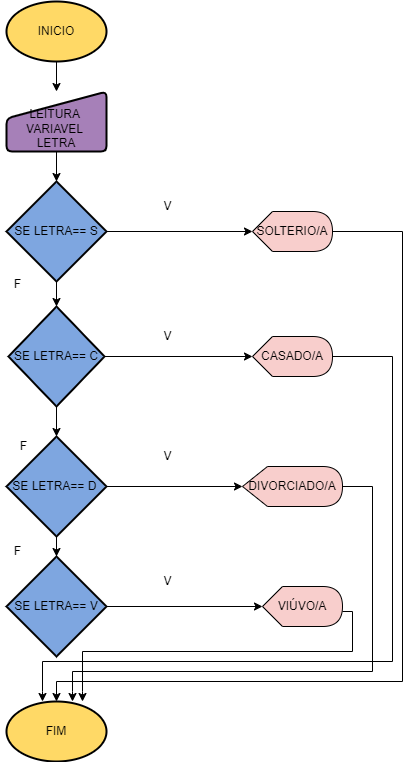

The diagram above was exported from draw.io. Its source (the exported page's mxGraphModel, read from the mxfile embedded in the PNG):
<mxGraphModel dx="1120" dy="444" grid="1" gridSize="10" guides="1" tooltips="1" connect="1" arrows="1" fold="1" page="1" pageScale="1" pageWidth="827" pageHeight="1169" math="0" shadow="0">
  <root>
    <mxCell id="0" />
    <mxCell id="1" parent="0" />
    <mxCell id="HQn-DjuT3XhCEot_XIRX-3" style="edgeStyle=orthogonalEdgeStyle;rounded=0;orthogonalLoop=1;jettySize=auto;html=1;exitX=0.5;exitY=1;exitDx=0;exitDy=0;" parent="1" edge="1">
      <mxGeometry relative="1" as="geometry">
        <mxPoint x="365" y="220" as="sourcePoint" />
        <mxPoint x="365" y="220" as="targetPoint" />
      </mxGeometry>
    </mxCell>
    <mxCell id="HQn-DjuT3XhCEot_XIRX-40" style="edgeStyle=orthogonalEdgeStyle;rounded=0;orthogonalLoop=1;jettySize=auto;html=1;entryX=0.5;entryY=0;entryDx=0;entryDy=0;" parent="1" source="HQn-DjuT3XhCEot_XIRX-9" target="HQn-DjuT3XhCEot_XIRX-14" edge="1">
      <mxGeometry relative="1" as="geometry" />
    </mxCell>
    <mxCell id="HQn-DjuT3XhCEot_XIRX-9" value="INICIO" style="strokeWidth=2;html=1;shape=mxgraph.flowchart.start_1;whiteSpace=wrap;fillColor=#FFD966;" parent="1" vertex="1">
      <mxGeometry x="364" y="100" width="100" height="60" as="geometry" />
    </mxCell>
    <mxCell id="HQn-DjuT3XhCEot_XIRX-12" value="FIM" style="strokeWidth=2;html=1;shape=mxgraph.flowchart.start_1;whiteSpace=wrap;fillColor=#FFD966;" parent="1" vertex="1">
      <mxGeometry x="364" y="800" width="100" height="60" as="geometry" />
    </mxCell>
    <mxCell id="HQn-DjuT3XhCEot_XIRX-14" value="&lt;div&gt;&lt;br&gt;&lt;/div&gt;LEITURA&amp;nbsp;&lt;div&gt;VARIAVEL&amp;nbsp;&lt;/div&gt;&lt;div&gt;LETRA&lt;/div&gt;" style="html=1;strokeWidth=2;shape=manualInput;whiteSpace=wrap;rounded=1;size=27;arcSize=11;fillColor=#A680B8;" parent="1" vertex="1">
      <mxGeometry x="364" y="190" width="100" height="60" as="geometry" />
    </mxCell>
    <mxCell id="HQn-DjuT3XhCEot_XIRX-15" value="SE LETRA== S" style="strokeWidth=2;html=1;shape=mxgraph.flowchart.decision;whiteSpace=wrap;fillColor=#7EA6E0;" parent="1" vertex="1">
      <mxGeometry x="364" y="280" width="100" height="100" as="geometry" />
    </mxCell>
    <mxCell id="HQn-DjuT3XhCEot_XIRX-17" value="SOLTERIO/A" style="shape=display;whiteSpace=wrap;html=1;fillColor=#F8CECC;" parent="1" vertex="1">
      <mxGeometry x="610" y="310" width="80" height="40" as="geometry" />
    </mxCell>
    <mxCell id="HQn-DjuT3XhCEot_XIRX-19" value="V" style="text;html=1;align=center;verticalAlign=middle;resizable=0;points=[];autosize=1;strokeColor=none;fillColor=none;" parent="1" vertex="1">
      <mxGeometry x="510" y="290" width="30" height="30" as="geometry" />
    </mxCell>
    <mxCell id="HQn-DjuT3XhCEot_XIRX-21" value="F" style="text;html=1;align=center;verticalAlign=middle;resizable=0;points=[];autosize=1;strokeColor=none;fillColor=none;" parent="1" vertex="1">
      <mxGeometry x="360" y="368" width="30" height="30" as="geometry" />
    </mxCell>
    <mxCell id="HQn-DjuT3XhCEot_XIRX-23" style="edgeStyle=orthogonalEdgeStyle;rounded=0;orthogonalLoop=1;jettySize=auto;html=1;exitX=1;exitY=0.5;exitDx=0;exitDy=0;exitPerimeter=0;entryX=0;entryY=0.5;entryDx=0;entryDy=0;entryPerimeter=0;" parent="1" source="HQn-DjuT3XhCEot_XIRX-15" target="HQn-DjuT3XhCEot_XIRX-17" edge="1">
      <mxGeometry relative="1" as="geometry" />
    </mxCell>
    <mxCell id="HQn-DjuT3XhCEot_XIRX-34" value="" style="edgeStyle=orthogonalEdgeStyle;rounded=0;orthogonalLoop=1;jettySize=auto;html=1;" parent="1" source="HQn-DjuT3XhCEot_XIRX-24" target="HQn-DjuT3XhCEot_XIRX-25" edge="1">
      <mxGeometry relative="1" as="geometry" />
    </mxCell>
    <mxCell id="HQn-DjuT3XhCEot_XIRX-24" value="SE LETRA== C" style="strokeWidth=2;html=1;shape=mxgraph.flowchart.decision;whiteSpace=wrap;fillColor=#7EA6E0;" parent="1" vertex="1">
      <mxGeometry x="366" y="405" width="96" height="100" as="geometry" />
    </mxCell>
    <mxCell id="HQn-DjuT3XhCEot_XIRX-31" style="edgeStyle=orthogonalEdgeStyle;rounded=0;orthogonalLoop=1;jettySize=auto;html=1;" parent="1" source="HQn-DjuT3XhCEot_XIRX-25" target="HQn-DjuT3XhCEot_XIRX-28" edge="1">
      <mxGeometry relative="1" as="geometry" />
    </mxCell>
    <mxCell id="HQn-DjuT3XhCEot_XIRX-25" value="SE LETRA== D&amp;nbsp;" style="strokeWidth=2;html=1;shape=mxgraph.flowchart.decision;whiteSpace=wrap;fillColor=#7EA6E0;" parent="1" vertex="1">
      <mxGeometry x="364" y="535" width="100" height="100" as="geometry" />
    </mxCell>
    <mxCell id="HQn-DjuT3XhCEot_XIRX-32" style="edgeStyle=orthogonalEdgeStyle;rounded=0;orthogonalLoop=1;jettySize=auto;html=1;" parent="1" source="HQn-DjuT3XhCEot_XIRX-26" target="HQn-DjuT3XhCEot_XIRX-29" edge="1">
      <mxGeometry relative="1" as="geometry" />
    </mxCell>
    <mxCell id="HQn-DjuT3XhCEot_XIRX-26" value="SE LETRA== V" style="strokeWidth=2;html=1;shape=mxgraph.flowchart.decision;whiteSpace=wrap;fillColor=#7EA6E0;" parent="1" vertex="1">
      <mxGeometry x="364" y="655" width="100" height="100" as="geometry" />
    </mxCell>
    <mxCell id="HQn-DjuT3XhCEot_XIRX-48" style="edgeStyle=orthogonalEdgeStyle;rounded=0;orthogonalLoop=1;jettySize=auto;html=1;entryX=0.36;entryY=0;entryDx=0;entryDy=0;entryPerimeter=0;" parent="1" source="HQn-DjuT3XhCEot_XIRX-27" target="HQn-DjuT3XhCEot_XIRX-12" edge="1">
      <mxGeometry relative="1" as="geometry">
        <mxPoint x="740" y="830" as="targetPoint" />
        <Array as="points">
          <mxPoint x="750" y="455" />
          <mxPoint x="750" y="760" />
          <mxPoint x="400" y="760" />
          <mxPoint x="400" y="790" />
        </Array>
      </mxGeometry>
    </mxCell>
    <mxCell id="HQn-DjuT3XhCEot_XIRX-27" value="CASADO/A" style="shape=display;whiteSpace=wrap;html=1;fillColor=#F8CECC;" parent="1" vertex="1">
      <mxGeometry x="610" y="435" width="80" height="40" as="geometry" />
    </mxCell>
    <mxCell id="HQn-DjuT3XhCEot_XIRX-28" value="DIVORCIADO/A" style="shape=display;whiteSpace=wrap;html=1;fillColor=#F8CECC;" parent="1" vertex="1">
      <mxGeometry x="600" y="565" width="100" height="40" as="geometry" />
    </mxCell>
    <mxCell id="HQn-DjuT3XhCEot_XIRX-29" value="VIÚVO/A" style="shape=display;whiteSpace=wrap;html=1;fillColor=#F8CECC;" parent="1" vertex="1">
      <mxGeometry x="620" y="685" width="80" height="40" as="geometry" />
    </mxCell>
    <mxCell id="HQn-DjuT3XhCEot_XIRX-30" style="edgeStyle=orthogonalEdgeStyle;rounded=0;orthogonalLoop=1;jettySize=auto;html=1;entryX=0;entryY=0.5;entryDx=0;entryDy=0;entryPerimeter=0;" parent="1" source="HQn-DjuT3XhCEot_XIRX-24" target="HQn-DjuT3XhCEot_XIRX-27" edge="1">
      <mxGeometry relative="1" as="geometry" />
    </mxCell>
    <mxCell id="HQn-DjuT3XhCEot_XIRX-33" style="edgeStyle=orthogonalEdgeStyle;rounded=0;orthogonalLoop=1;jettySize=auto;html=1;entryX=0.5;entryY=0;entryDx=0;entryDy=0;entryPerimeter=0;" parent="1" source="HQn-DjuT3XhCEot_XIRX-15" target="HQn-DjuT3XhCEot_XIRX-24" edge="1">
      <mxGeometry relative="1" as="geometry" />
    </mxCell>
    <mxCell id="HQn-DjuT3XhCEot_XIRX-36" style="edgeStyle=orthogonalEdgeStyle;rounded=0;orthogonalLoop=1;jettySize=auto;html=1;entryX=0.5;entryY=0;entryDx=0;entryDy=0;entryPerimeter=0;" parent="1" source="HQn-DjuT3XhCEot_XIRX-25" target="HQn-DjuT3XhCEot_XIRX-26" edge="1">
      <mxGeometry relative="1" as="geometry" />
    </mxCell>
    <mxCell id="HQn-DjuT3XhCEot_XIRX-38" value="F" style="text;html=1;align=center;verticalAlign=middle;resizable=0;points=[];autosize=1;strokeColor=none;fillColor=none;" parent="1" vertex="1">
      <mxGeometry x="366" y="530" width="30" height="30" as="geometry" />
    </mxCell>
    <mxCell id="HQn-DjuT3XhCEot_XIRX-39" value="F" style="text;html=1;align=center;verticalAlign=middle;resizable=0;points=[];autosize=1;strokeColor=none;fillColor=none;" parent="1" vertex="1">
      <mxGeometry x="360" y="635" width="30" height="30" as="geometry" />
    </mxCell>
    <mxCell id="HQn-DjuT3XhCEot_XIRX-41" style="edgeStyle=orthogonalEdgeStyle;rounded=0;orthogonalLoop=1;jettySize=auto;html=1;entryX=0.5;entryY=0;entryDx=0;entryDy=0;entryPerimeter=0;" parent="1" source="HQn-DjuT3XhCEot_XIRX-14" target="HQn-DjuT3XhCEot_XIRX-15" edge="1">
      <mxGeometry relative="1" as="geometry" />
    </mxCell>
    <mxCell id="HQn-DjuT3XhCEot_XIRX-42" value="V" style="text;html=1;align=center;verticalAlign=middle;resizable=0;points=[];autosize=1;strokeColor=none;fillColor=none;" parent="1" vertex="1">
      <mxGeometry x="510" y="420" width="30" height="30" as="geometry" />
    </mxCell>
    <mxCell id="HQn-DjuT3XhCEot_XIRX-43" value="V" style="text;html=1;align=center;verticalAlign=middle;resizable=0;points=[];autosize=1;strokeColor=none;fillColor=none;" parent="1" vertex="1">
      <mxGeometry x="510" y="540" width="30" height="30" as="geometry" />
    </mxCell>
    <mxCell id="HQn-DjuT3XhCEot_XIRX-44" value="V" style="text;html=1;align=center;verticalAlign=middle;resizable=0;points=[];autosize=1;strokeColor=none;fillColor=none;" parent="1" vertex="1">
      <mxGeometry x="510" y="665" width="30" height="30" as="geometry" />
    </mxCell>
    <mxCell id="HQn-DjuT3XhCEot_XIRX-47" style="edgeStyle=orthogonalEdgeStyle;rounded=0;orthogonalLoop=1;jettySize=auto;html=1;exitX=1;exitY=0.5;exitDx=0;exitDy=0;exitPerimeter=0;entryX=0.5;entryY=0;entryDx=0;entryDy=0;entryPerimeter=0;" parent="1" edge="1" target="HQn-DjuT3XhCEot_XIRX-12" source="HQn-DjuT3XhCEot_XIRX-17">
      <mxGeometry relative="1" as="geometry">
        <mxPoint x="700" y="330" as="sourcePoint" />
        <mxPoint x="414" y="790" as="targetPoint" />
        <Array as="points">
          <mxPoint x="760" y="330" />
          <mxPoint x="760" y="780" />
          <mxPoint x="414" y="780" />
        </Array>
      </mxGeometry>
    </mxCell>
    <mxCell id="HQn-DjuT3XhCEot_XIRX-51" style="edgeStyle=orthogonalEdgeStyle;rounded=0;orthogonalLoop=1;jettySize=auto;html=1;entryX=0.66;entryY=0;entryDx=0;entryDy=0;entryPerimeter=0;" parent="1" source="HQn-DjuT3XhCEot_XIRX-28" target="HQn-DjuT3XhCEot_XIRX-12" edge="1">
      <mxGeometry relative="1" as="geometry">
        <Array as="points">
          <mxPoint x="730" y="585" />
          <mxPoint x="730" y="770" />
          <mxPoint x="430" y="770" />
          <mxPoint x="430" y="790" />
        </Array>
      </mxGeometry>
    </mxCell>
    <mxCell id="HQn-DjuT3XhCEot_XIRX-52" style="edgeStyle=orthogonalEdgeStyle;rounded=0;orthogonalLoop=1;jettySize=auto;html=1;entryX=0.76;entryY=0;entryDx=0;entryDy=0;entryPerimeter=0;" parent="1" source="HQn-DjuT3XhCEot_XIRX-29" target="HQn-DjuT3XhCEot_XIRX-12" edge="1">
      <mxGeometry relative="1" as="geometry">
        <Array as="points">
          <mxPoint x="710" y="710" />
          <mxPoint x="710" y="750" />
          <mxPoint x="440" y="750" />
          <mxPoint x="440" y="790" />
        </Array>
      </mxGeometry>
    </mxCell>
  </root>
</mxGraphModel>